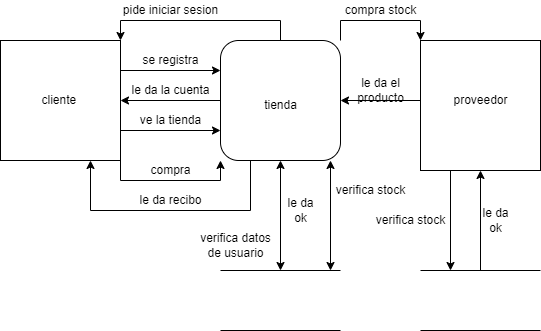

The diagram above was exported from draw.io. Its source (the exported page's mxGraphModel, read from the mxfile embedded in the PNG):
<mxGraphModel dx="868" dy="482" grid="1" gridSize="10" guides="1" tooltips="1" connect="1" arrows="1" fold="1" page="1" pageScale="1" pageWidth="827" pageHeight="1169" math="0" shadow="0">
  <root>
    <mxCell id="0" />
    <mxCell id="1" parent="0" />
    <mxCell id="bRYs58as5n6s5c8cC3ok-12" style="edgeStyle=orthogonalEdgeStyle;rounded=0;orthogonalLoop=1;jettySize=auto;html=1;exitX=1;exitY=0.25;exitDx=0;exitDy=0;entryX=0;entryY=0.25;entryDx=0;entryDy=0;" edge="1" parent="1" source="bRYs58as5n6s5c8cC3ok-1" target="bRYs58as5n6s5c8cC3ok-2">
      <mxGeometry relative="1" as="geometry" />
    </mxCell>
    <mxCell id="bRYs58as5n6s5c8cC3ok-14" style="edgeStyle=orthogonalEdgeStyle;rounded=0;orthogonalLoop=1;jettySize=auto;html=1;exitX=1;exitY=0.75;exitDx=0;exitDy=0;entryX=0;entryY=0.75;entryDx=0;entryDy=0;" edge="1" parent="1" source="bRYs58as5n6s5c8cC3ok-1" target="bRYs58as5n6s5c8cC3ok-2">
      <mxGeometry relative="1" as="geometry" />
    </mxCell>
    <mxCell id="bRYs58as5n6s5c8cC3ok-24" style="edgeStyle=orthogonalEdgeStyle;rounded=0;orthogonalLoop=1;jettySize=auto;html=1;exitX=1;exitY=1;exitDx=0;exitDy=0;entryX=0;entryY=1;entryDx=0;entryDy=0;" edge="1" parent="1" source="bRYs58as5n6s5c8cC3ok-1" target="bRYs58as5n6s5c8cC3ok-2">
      <mxGeometry relative="1" as="geometry" />
    </mxCell>
    <mxCell id="bRYs58as5n6s5c8cC3ok-1" value="" style="whiteSpace=wrap;html=1;aspect=fixed;" vertex="1" parent="1">
      <mxGeometry x="100" y="150" width="120" height="120" as="geometry" />
    </mxCell>
    <mxCell id="bRYs58as5n6s5c8cC3ok-11" style="edgeStyle=orthogonalEdgeStyle;rounded=0;orthogonalLoop=1;jettySize=auto;html=1;exitX=0.5;exitY=0;exitDx=0;exitDy=0;entryX=1;entryY=0;entryDx=0;entryDy=0;" edge="1" parent="1" source="bRYs58as5n6s5c8cC3ok-2" target="bRYs58as5n6s5c8cC3ok-1">
      <mxGeometry relative="1" as="geometry" />
    </mxCell>
    <mxCell id="bRYs58as5n6s5c8cC3ok-13" style="edgeStyle=orthogonalEdgeStyle;rounded=0;orthogonalLoop=1;jettySize=auto;html=1;exitX=0;exitY=0.5;exitDx=0;exitDy=0;entryX=1;entryY=0.5;entryDx=0;entryDy=0;" edge="1" parent="1" source="bRYs58as5n6s5c8cC3ok-2" target="bRYs58as5n6s5c8cC3ok-1">
      <mxGeometry relative="1" as="geometry" />
    </mxCell>
    <mxCell id="bRYs58as5n6s5c8cC3ok-30" style="edgeStyle=orthogonalEdgeStyle;rounded=0;orthogonalLoop=1;jettySize=auto;html=1;exitX=0.25;exitY=1;exitDx=0;exitDy=0;entryX=0.75;entryY=1;entryDx=0;entryDy=0;" edge="1" parent="1" source="bRYs58as5n6s5c8cC3ok-2" target="bRYs58as5n6s5c8cC3ok-1">
      <mxGeometry relative="1" as="geometry">
        <Array as="points">
          <mxPoint x="350" y="320" />
          <mxPoint x="190" y="320" />
        </Array>
      </mxGeometry>
    </mxCell>
    <mxCell id="bRYs58as5n6s5c8cC3ok-34" style="edgeStyle=orthogonalEdgeStyle;rounded=0;orthogonalLoop=1;jettySize=auto;html=1;exitX=1;exitY=0;exitDx=0;exitDy=0;entryX=0;entryY=0;entryDx=0;entryDy=0;" edge="1" parent="1" source="bRYs58as5n6s5c8cC3ok-2" target="bRYs58as5n6s5c8cC3ok-3">
      <mxGeometry relative="1" as="geometry" />
    </mxCell>
    <mxCell id="bRYs58as5n6s5c8cC3ok-2" value="" style="rounded=1;whiteSpace=wrap;html=1;" vertex="1" parent="1">
      <mxGeometry x="320" y="150" width="120" height="120" as="geometry" />
    </mxCell>
    <mxCell id="bRYs58as5n6s5c8cC3ok-36" style="edgeStyle=orthogonalEdgeStyle;rounded=0;orthogonalLoop=1;jettySize=auto;html=1;exitX=0;exitY=0.5;exitDx=0;exitDy=0;entryX=1;entryY=0.5;entryDx=0;entryDy=0;" edge="1" parent="1" source="bRYs58as5n6s5c8cC3ok-3" target="bRYs58as5n6s5c8cC3ok-2">
      <mxGeometry relative="1" as="geometry">
        <Array as="points">
          <mxPoint x="520" y="210" />
        </Array>
      </mxGeometry>
    </mxCell>
    <mxCell id="bRYs58as5n6s5c8cC3ok-37" style="edgeStyle=orthogonalEdgeStyle;rounded=0;orthogonalLoop=1;jettySize=auto;html=1;exitX=0.25;exitY=1;exitDx=0;exitDy=0;entryX=0.25;entryY=0;entryDx=0;entryDy=0;" edge="1" parent="1" source="bRYs58as5n6s5c8cC3ok-3" target="bRYs58as5n6s5c8cC3ok-5">
      <mxGeometry relative="1" as="geometry" />
    </mxCell>
    <mxCell id="bRYs58as5n6s5c8cC3ok-3" value="" style="rounded=0;whiteSpace=wrap;html=1;" vertex="1" parent="1">
      <mxGeometry x="520" y="150" width="120" height="130" as="geometry" />
    </mxCell>
    <mxCell id="bRYs58as5n6s5c8cC3ok-4" value="" style="shape=partialRectangle;whiteSpace=wrap;html=1;left=0;right=0;fillColor=none;" vertex="1" parent="1">
      <mxGeometry x="320" y="380" width="120" height="60" as="geometry" />
    </mxCell>
    <mxCell id="bRYs58as5n6s5c8cC3ok-38" style="edgeStyle=orthogonalEdgeStyle;rounded=0;orthogonalLoop=1;jettySize=auto;html=1;exitX=0.5;exitY=0;exitDx=0;exitDy=0;entryX=0.5;entryY=1;entryDx=0;entryDy=0;" edge="1" parent="1" source="bRYs58as5n6s5c8cC3ok-5" target="bRYs58as5n6s5c8cC3ok-3">
      <mxGeometry relative="1" as="geometry" />
    </mxCell>
    <mxCell id="bRYs58as5n6s5c8cC3ok-5" value="" style="shape=partialRectangle;whiteSpace=wrap;html=1;left=0;right=0;fillColor=none;" vertex="1" parent="1">
      <mxGeometry x="520" y="380" width="120" height="60" as="geometry" />
    </mxCell>
    <mxCell id="bRYs58as5n6s5c8cC3ok-6" value="tienda" style="text;html=1;resizable=0;autosize=1;align=center;verticalAlign=middle;points=[];fillColor=none;strokeColor=none;rounded=0;" vertex="1" parent="1">
      <mxGeometry x="355" y="205" width="50" height="20" as="geometry" />
    </mxCell>
    <mxCell id="bRYs58as5n6s5c8cC3ok-7" value="proveedor" style="text;html=1;resizable=0;autosize=1;align=center;verticalAlign=middle;points=[];fillColor=none;strokeColor=none;rounded=0;" vertex="1" parent="1">
      <mxGeometry x="545" y="200" width="70" height="20" as="geometry" />
    </mxCell>
    <mxCell id="bRYs58as5n6s5c8cC3ok-8" value="cliente&amp;nbsp;" style="text;html=1;resizable=0;autosize=1;align=center;verticalAlign=middle;points=[];fillColor=none;strokeColor=none;rounded=0;" vertex="1" parent="1">
      <mxGeometry x="135" y="200" width="50" height="20" as="geometry" />
    </mxCell>
    <mxCell id="bRYs58as5n6s5c8cC3ok-10" value="pide iniciar sesion" style="text;html=1;resizable=0;autosize=1;align=center;verticalAlign=middle;points=[];fillColor=none;strokeColor=none;rounded=0;" vertex="1" parent="1">
      <mxGeometry x="215" y="110" width="110" height="20" as="geometry" />
    </mxCell>
    <mxCell id="bRYs58as5n6s5c8cC3ok-16" value="se registra" style="text;html=1;resizable=0;autosize=1;align=center;verticalAlign=middle;points=[];fillColor=none;strokeColor=none;rounded=0;" vertex="1" parent="1">
      <mxGeometry x="235" y="160" width="70" height="20" as="geometry" />
    </mxCell>
    <mxCell id="bRYs58as5n6s5c8cC3ok-17" value="le da la cuenta" style="text;html=1;resizable=0;autosize=1;align=center;verticalAlign=middle;points=[];fillColor=none;strokeColor=none;rounded=0;" vertex="1" parent="1">
      <mxGeometry x="225" y="190" width="90" height="20" as="geometry" />
    </mxCell>
    <mxCell id="bRYs58as5n6s5c8cC3ok-18" value="ve la tienda" style="text;html=1;resizable=0;autosize=1;align=center;verticalAlign=middle;points=[];fillColor=none;strokeColor=none;rounded=0;" vertex="1" parent="1">
      <mxGeometry x="230" y="220" width="80" height="20" as="geometry" />
    </mxCell>
    <mxCell id="bRYs58as5n6s5c8cC3ok-20" value="le da recibo" style="text;html=1;resizable=0;autosize=1;align=center;verticalAlign=middle;points=[];fillColor=none;strokeColor=none;rounded=0;" vertex="1" parent="1">
      <mxGeometry x="230" y="300" width="80" height="20" as="geometry" />
    </mxCell>
    <mxCell id="bRYs58as5n6s5c8cC3ok-25" value="compra" style="text;html=1;resizable=0;autosize=1;align=center;verticalAlign=middle;points=[];fillColor=none;strokeColor=none;rounded=0;" vertex="1" parent="1">
      <mxGeometry x="240" y="270" width="60" height="20" as="geometry" />
    </mxCell>
    <mxCell id="bRYs58as5n6s5c8cC3ok-33" value="" style="endArrow=classic;startArrow=classic;html=1;rounded=0;entryX=0.5;entryY=1;entryDx=0;entryDy=0;exitX=0.5;exitY=0;exitDx=0;exitDy=0;" edge="1" parent="1" source="bRYs58as5n6s5c8cC3ok-4" target="bRYs58as5n6s5c8cC3ok-2">
      <mxGeometry width="50" height="50" relative="1" as="geometry">
        <mxPoint x="370" y="360" as="sourcePoint" />
        <mxPoint x="420" y="310" as="targetPoint" />
      </mxGeometry>
    </mxCell>
    <mxCell id="bRYs58as5n6s5c8cC3ok-39" value="verifica datos&lt;br&gt;de usuario" style="text;html=1;resizable=0;autosize=1;align=center;verticalAlign=middle;points=[];fillColor=none;strokeColor=none;rounded=0;" vertex="1" parent="1">
      <mxGeometry x="290" y="340" width="90" height="30" as="geometry" />
    </mxCell>
    <mxCell id="bRYs58as5n6s5c8cC3ok-40" value="" style="endArrow=classic;startArrow=classic;html=1;rounded=0;entryX=0.5;entryY=1;entryDx=0;entryDy=0;exitX=0.5;exitY=0;exitDx=0;exitDy=0;" edge="1" parent="1">
      <mxGeometry width="50" height="50" relative="1" as="geometry">
        <mxPoint x="430" y="380" as="sourcePoint" />
        <mxPoint x="430" y="270" as="targetPoint" />
      </mxGeometry>
    </mxCell>
    <mxCell id="bRYs58as5n6s5c8cC3ok-41" value="verifica stock" style="text;html=1;resizable=0;autosize=1;align=center;verticalAlign=middle;points=[];fillColor=none;strokeColor=none;rounded=0;" vertex="1" parent="1">
      <mxGeometry x="430" y="290" width="80" height="20" as="geometry" />
    </mxCell>
    <mxCell id="bRYs58as5n6s5c8cC3ok-43" value="le da&lt;br&gt;ok" style="text;html=1;resizable=0;autosize=1;align=center;verticalAlign=middle;points=[];fillColor=none;strokeColor=none;rounded=0;" vertex="1" parent="1">
      <mxGeometry x="380" y="305" width="40" height="30" as="geometry" />
    </mxCell>
    <mxCell id="bRYs58as5n6s5c8cC3ok-47" value="verifica stock" style="text;html=1;resizable=0;autosize=1;align=center;verticalAlign=middle;points=[];fillColor=none;strokeColor=none;rounded=0;" vertex="1" parent="1">
      <mxGeometry x="470" y="320" width="80" height="20" as="geometry" />
    </mxCell>
    <mxCell id="bRYs58as5n6s5c8cC3ok-48" value="le da&lt;br&gt;ok" style="text;html=1;resizable=0;autosize=1;align=center;verticalAlign=middle;points=[];fillColor=none;strokeColor=none;rounded=0;" vertex="1" parent="1">
      <mxGeometry x="575" y="315" width="40" height="30" as="geometry" />
    </mxCell>
    <mxCell id="bRYs58as5n6s5c8cC3ok-49" value="compra stock" style="text;html=1;resizable=0;autosize=1;align=center;verticalAlign=middle;points=[];fillColor=none;strokeColor=none;rounded=0;" vertex="1" parent="1">
      <mxGeometry x="435" y="110" width="90" height="20" as="geometry" />
    </mxCell>
    <mxCell id="bRYs58as5n6s5c8cC3ok-53" value="le da el&lt;br&gt;producto" style="text;html=1;resizable=0;autosize=1;align=center;verticalAlign=middle;points=[];fillColor=none;strokeColor=none;rounded=0;" vertex="1" parent="1">
      <mxGeometry x="450" y="185" width="60" height="30" as="geometry" />
    </mxCell>
  </root>
</mxGraphModel>